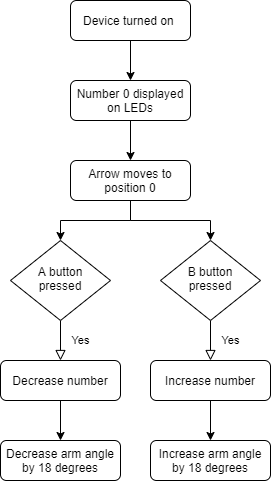

The diagram above was exported from draw.io. Its source (the exported page's mxGraphModel, read from the mxfile embedded in the PNG):
<mxGraphModel dx="868" dy="401" grid="1" gridSize="10" guides="1" tooltips="1" connect="1" arrows="1" fold="1" page="1" pageScale="1" pageWidth="827" pageHeight="1169" math="0" shadow="0">
  <root>
    <mxCell id="WIyWlLk6GJQsqaUBKTNV-0" />
    <mxCell id="WIyWlLk6GJQsqaUBKTNV-1" parent="WIyWlLk6GJQsqaUBKTNV-0" />
    <mxCell id="CCrMyonF56-vR1TTZyPR-4" value="" style="edgeStyle=orthogonalEdgeStyle;rounded=0;orthogonalLoop=1;jettySize=auto;html=1;" edge="1" parent="WIyWlLk6GJQsqaUBKTNV-1" source="WIyWlLk6GJQsqaUBKTNV-3" target="CCrMyonF56-vR1TTZyPR-0">
      <mxGeometry relative="1" as="geometry" />
    </mxCell>
    <mxCell id="WIyWlLk6GJQsqaUBKTNV-3" value="Device turned on&amp;nbsp;" style="rounded=1;whiteSpace=wrap;html=1;fontSize=12;glass=0;strokeWidth=1;shadow=0;" parent="WIyWlLk6GJQsqaUBKTNV-1" vertex="1">
      <mxGeometry x="360" y="160" width="120" height="40" as="geometry" />
    </mxCell>
    <mxCell id="WIyWlLk6GJQsqaUBKTNV-4" value="Yes" style="rounded=0;html=1;jettySize=auto;orthogonalLoop=1;fontSize=11;endArrow=block;endFill=0;endSize=8;strokeWidth=1;shadow=0;labelBackgroundColor=none;edgeStyle=orthogonalEdgeStyle;" parent="WIyWlLk6GJQsqaUBKTNV-1" source="WIyWlLk6GJQsqaUBKTNV-6" edge="1">
      <mxGeometry y="20" relative="1" as="geometry">
        <mxPoint as="offset" />
        <mxPoint x="500" y="520" as="targetPoint" />
      </mxGeometry>
    </mxCell>
    <mxCell id="WIyWlLk6GJQsqaUBKTNV-6" value="B button pressed" style="rhombus;whiteSpace=wrap;html=1;shadow=0;fontFamily=Helvetica;fontSize=12;align=center;strokeWidth=1;spacing=6;spacingTop=-4;" parent="WIyWlLk6GJQsqaUBKTNV-1" vertex="1">
      <mxGeometry x="450" y="400" width="100" height="80" as="geometry" />
    </mxCell>
    <mxCell id="CCrMyonF56-vR1TTZyPR-16" value="" style="edgeStyle=orthogonalEdgeStyle;rounded=0;orthogonalLoop=1;jettySize=auto;html=1;" edge="1" parent="WIyWlLk6GJQsqaUBKTNV-1" source="WIyWlLk6GJQsqaUBKTNV-11" target="CCrMyonF56-vR1TTZyPR-13">
      <mxGeometry relative="1" as="geometry" />
    </mxCell>
    <mxCell id="WIyWlLk6GJQsqaUBKTNV-11" value="Increase number" style="rounded=1;whiteSpace=wrap;html=1;fontSize=12;glass=0;strokeWidth=1;shadow=0;" parent="WIyWlLk6GJQsqaUBKTNV-1" vertex="1">
      <mxGeometry x="440" y="520" width="120" height="40" as="geometry" />
    </mxCell>
    <mxCell id="CCrMyonF56-vR1TTZyPR-3" value="" style="edgeStyle=orthogonalEdgeStyle;rounded=0;orthogonalLoop=1;jettySize=auto;html=1;" edge="1" parent="WIyWlLk6GJQsqaUBKTNV-1" source="CCrMyonF56-vR1TTZyPR-0" target="CCrMyonF56-vR1TTZyPR-1">
      <mxGeometry relative="1" as="geometry" />
    </mxCell>
    <mxCell id="CCrMyonF56-vR1TTZyPR-0" value="Number 0 displayed on LEDs" style="rounded=1;whiteSpace=wrap;html=1;fontSize=12;glass=0;strokeWidth=1;shadow=0;" vertex="1" parent="WIyWlLk6GJQsqaUBKTNV-1">
      <mxGeometry x="360" y="240" width="120" height="40" as="geometry" />
    </mxCell>
    <mxCell id="CCrMyonF56-vR1TTZyPR-2" value="" style="edgeStyle=orthogonalEdgeStyle;rounded=0;orthogonalLoop=1;jettySize=auto;html=1;" edge="1" parent="WIyWlLk6GJQsqaUBKTNV-1" source="CCrMyonF56-vR1TTZyPR-1" target="WIyWlLk6GJQsqaUBKTNV-6">
      <mxGeometry relative="1" as="geometry" />
    </mxCell>
    <mxCell id="CCrMyonF56-vR1TTZyPR-12" style="edgeStyle=orthogonalEdgeStyle;rounded=0;orthogonalLoop=1;jettySize=auto;html=1;entryX=0.5;entryY=0;entryDx=0;entryDy=0;" edge="1" parent="WIyWlLk6GJQsqaUBKTNV-1" source="CCrMyonF56-vR1TTZyPR-1" target="CCrMyonF56-vR1TTZyPR-10">
      <mxGeometry relative="1" as="geometry" />
    </mxCell>
    <mxCell id="CCrMyonF56-vR1TTZyPR-1" value="Arrow moves to position 0" style="rounded=1;whiteSpace=wrap;html=1;fontSize=12;glass=0;strokeWidth=1;shadow=0;" vertex="1" parent="WIyWlLk6GJQsqaUBKTNV-1">
      <mxGeometry x="360" y="320" width="120" height="40" as="geometry" />
    </mxCell>
    <mxCell id="CCrMyonF56-vR1TTZyPR-9" value="Yes" style="rounded=0;html=1;jettySize=auto;orthogonalLoop=1;fontSize=11;endArrow=block;endFill=0;endSize=8;strokeWidth=1;shadow=0;labelBackgroundColor=none;edgeStyle=orthogonalEdgeStyle;" edge="1" parent="WIyWlLk6GJQsqaUBKTNV-1" source="CCrMyonF56-vR1TTZyPR-10">
      <mxGeometry y="20" relative="1" as="geometry">
        <mxPoint as="offset" />
        <mxPoint x="350" y="520" as="targetPoint" />
      </mxGeometry>
    </mxCell>
    <mxCell id="CCrMyonF56-vR1TTZyPR-10" value="A button pressed" style="rhombus;whiteSpace=wrap;html=1;shadow=0;fontFamily=Helvetica;fontSize=12;align=center;strokeWidth=1;spacing=6;spacingTop=-4;" vertex="1" parent="WIyWlLk6GJQsqaUBKTNV-1">
      <mxGeometry x="300" y="400" width="100" height="80" as="geometry" />
    </mxCell>
    <mxCell id="CCrMyonF56-vR1TTZyPR-17" value="" style="edgeStyle=orthogonalEdgeStyle;rounded=0;orthogonalLoop=1;jettySize=auto;html=1;" edge="1" parent="WIyWlLk6GJQsqaUBKTNV-1" source="CCrMyonF56-vR1TTZyPR-11" target="CCrMyonF56-vR1TTZyPR-14">
      <mxGeometry relative="1" as="geometry" />
    </mxCell>
    <mxCell id="CCrMyonF56-vR1TTZyPR-11" value="Decrease number" style="rounded=1;whiteSpace=wrap;html=1;fontSize=12;glass=0;strokeWidth=1;shadow=0;" vertex="1" parent="WIyWlLk6GJQsqaUBKTNV-1">
      <mxGeometry x="290" y="520" width="120" height="40" as="geometry" />
    </mxCell>
    <mxCell id="CCrMyonF56-vR1TTZyPR-13" value="Increase arm angle by 18 degrees" style="rounded=1;whiteSpace=wrap;html=1;fontSize=12;glass=0;strokeWidth=1;shadow=0;" vertex="1" parent="WIyWlLk6GJQsqaUBKTNV-1">
      <mxGeometry x="440" y="600" width="120" height="40" as="geometry" />
    </mxCell>
    <mxCell id="CCrMyonF56-vR1TTZyPR-14" value="Decrease arm angle by 18 degrees" style="rounded=1;whiteSpace=wrap;html=1;fontSize=12;glass=0;strokeWidth=1;shadow=0;" vertex="1" parent="WIyWlLk6GJQsqaUBKTNV-1">
      <mxGeometry x="290" y="600" width="120" height="40" as="geometry" />
    </mxCell>
  </root>
</mxGraphModel>